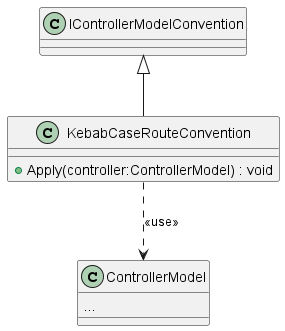

The diagram above was rendered by PlantUML. Its source (embedded in the PNG):
@startuml
class KebabCaseRouteConvention {
    + Apply(controller:ControllerModel) : void
}
IControllerModelConvention <|-- KebabCaseRouteConvention
class ControllerModel {
...
}
KebabCaseRouteConvention ..> ControllerModel: <<use>>
@enduml